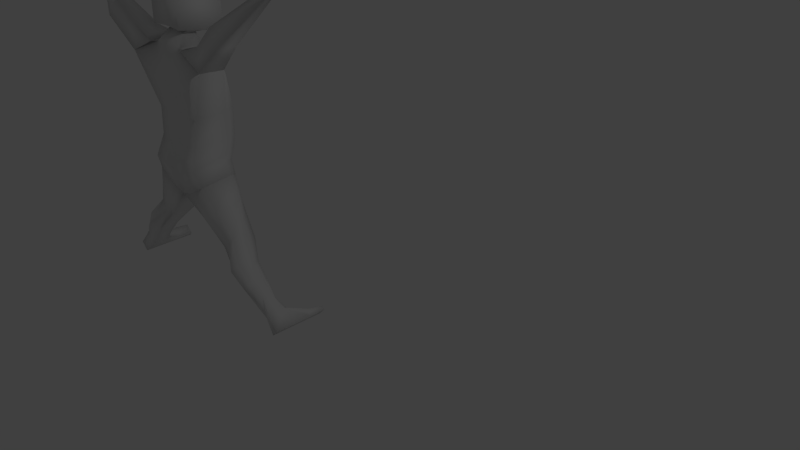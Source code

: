 # Source: pieces_of_a_russian.blend  (saved by Blender 2.76.0; exported with 4.5.12 LTS)
import bpy
from mathutils import Matrix  # noqa: F401  (used for matrix-valued properties, if any)

bpy.ops.wm.read_factory_settings(use_empty=True)
scene = bpy.context.scene
scene.name = 'Scene'

# ---- collections
col_collection_1 = bpy.data.collections.new('Collection 1'); scene.collection.children.link(col_collection_1)

# ---- materials (node trees are filled in below, after node groups)
mat_white = bpy.data.materials.new('white')
mat_white.alpha_threshold = 0.0
mat_white.use_transparent_shadow = False
mat_white.roughness = 0.5
mat_white.line_color = (0.0, 0.0, 0.0, 1.0)
mat_red = bpy.data.materials.new('red')
mat_red.alpha_threshold = 0.0
mat_red.use_transparent_shadow = False
mat_red.roughness = 0.5
mat_blue = bpy.data.materials.new('blue')
mat_blue.alpha_threshold = 0.0
mat_blue.use_transparent_shadow = False
mat_blue.roughness = 0.5

# ---- material node trees

# ---- world
world_world = bpy.data.worlds.new('World'); scene.world = world_world
world_world.color = (0.05088, 0.05088, 0.05088)
world_world.use_sun_shadow = False
world_world.sun_shadow_jitter_overblur = 0.0
world_world.cycles.sampling_method = 'MANUAL'
world_world.cycles.sample_map_resolution = 256

# ---- cameras
cam_camera = bpy.data.cameras.new('Camera')
cam_camera.clip_end = 100.0
cam_camera.lens = 35.0
cam_camera.sensor_width = 32.0
cam_camera.sensor_height = 18.0
cam_camera.ortho_scale = 7.314
cam_camera.dof.focus_distance = 0.0
cam_camera.dof.aperture_fstop = 128.0

# ---- lights
light_lamp = bpy.data.lights.new('Lamp', 'POINT')
light_lamp.transmission_factor = 0.0
light_lamp.cutoff_distance = 30.0
light_lamp.energy = 100.0
light_lamp.shadow_buffer_clip_start = 1.001
light_lamp.shadow_soft_size = 0.1
light_lamp.shadow_maximum_resolution = 0.006
light_lamp.use_absolute_resolution = True
light_lamp.cycles.use_multiple_importance_sampling = False

# ---- meshes
me_cube_007 = bpy.data.meshes.new('Cube.007')
me_cube_007.from_pydata([(-3.566, -0.1482, 2.295), (-3.566, -0.3614, 2.295), (-3.533, 0.003549, 2.292), (-3.533, -0.2574, 2.345), (-3.425, 0.2375, 2.273), (-3.425, -0.4914, 2.38), (-3.449, 0.2375, 2.863), (-3.449, -0.4914, 2.953), (-3.764, -0.1482, 2.314), (-3.764, -0.3614, 2.314), (-3.962, -0.1482, 2.295), (-3.962, -0.3614, 2.295), (-3.764, 0.003549, 2.305), (-3.764, -0.2574, 2.358), (-3.995, 0.003549, 2.292), (-3.995, -0.2574, 2.345), (-3.764, 0.2375, 2.298), (-3.764, -0.4914, 2.406), (-4.103, 0.2375, 2.273), (-4.103, -0.4914, 2.38), (-3.764, 0.2375, 2.957), (-3.764, -0.4914, 3.047), (-4.079, 0.2375, 2.863), (-4.079, -0.4914, 2.953)], [], [(0, 8, 12, 2), (2, 12, 16, 4), (1, 0, 2, 3), (9, 1, 3, 13), (17, 5, 7, 21), (3, 2, 4, 5), (13, 3, 5, 17), (6, 20, 21, 7), (4, 16, 20, 6), (5, 4, 6, 7), (10, 14, 12, 8), (14, 18, 16, 12), (11, 15, 14, 10), (9, 13, 15, 11), (17, 21, 23, 19), (15, 19, 18, 14), (13, 17, 19, 15), (22, 23, 21, 20), (18, 22, 20, 16), (19, 23, 22, 18), (8, 0, 1, 9), (8, 9, 11, 10)])
me_cube_007.polygons.foreach_set('use_smooth', [True] * 22)
me_cube_007.polygons.foreach_set('material_index', [1, 1, 1, 1, 1, 1, 1, 1, 1, 1, 1, 1, 1, 1, 1, 1, 1, 1, 1, 1, 1, 1])
me_cube_007.materials.append(mat_white)
me_cube_007.materials.append(mat_red)
me_cube_007.materials.append(mat_blue)
me_cube_007.use_remesh_preserve_volume = False
me_cube_007.use_remesh_preserve_attributes = False
me_cube_007.use_mirror_vertex_groups = False
me_cube_007.update()
me_cube_006 = bpy.data.meshes.new('Cube.006')
me_cube_006.from_pydata([(-4.359, -0.03618, 0.1552), (-4.357, -0.5566, 0.09341), (-3.764, 0.1964, -0.1678), (-3.764, -0.5574, -0.1678), (-4.112, 0.1766, 0.01306), (-3.998, -0.5616, -0.1073), (-4.553, -0.07378, -0.2057), (-4.544, -0.4896, -0.2771), (-4.134, 0.1112, -0.4894), (-4.134, -0.4773, -0.4894), (-4.295, 0.1481, -0.3927), (-4.28, -0.5127, -0.458), (-4.78, -0.1494, -0.6566), (-4.78, -0.4093, -0.6566), (-4.544, -0.03607, -0.8744), (-4.544, -0.4093, -0.8744), (-4.666, 0.07005, -0.8343), (-4.654, -0.4093, -0.7722), (-5.582, -0.1537, -1.612), (-5.582, -0.4103, -1.612), (-5.452, -0.04181, -1.743), (-5.449, -0.3611, -1.761), (-5.517, -0.04181, -1.678), (-5.517, -0.4103, -1.678), (-5.066, -0.2634, -0.9617), (-5.267, -0.2416, -1.2), (-5.465, -0.2123, -1.42), (-5.38, -0.1351, -1.513), (-5.204, -0.133, -1.274), (-4.962, -0.09647, -1.074), (-4.881, -0.4745, -1.22), (-5.089, -0.4395, -1.434), (-5.284, -0.389, -1.631), (-5.38, -0.452, -1.513), (-5.184, -0.5441, -1.29), (-4.96, -0.5918, -1.074), (-5.06, -0.507, -0.9551), (-5.24, -0.4494, -1.211), (-5.445, -0.3893, -1.425), (-4.851, -0.1572, -1.183), (-5.076, -0.151, -1.398), (-5.285, -0.1351, -1.608), (-5.79, -0.04181, -1.82), (-5.79, -0.4103, -1.82), (-5.66, -0.04181, -1.95), (-5.66, -0.4103, -1.95), (-5.725, -0.04181, -1.885), (-5.725, -0.4103, -1.885), (-5.745, 0.4744, -1.774), (-5.615, 0.4744, -1.905), (-5.68, 0.4744, -1.84), (-5.79, 0.4744, -1.82), (-5.66, 0.4744, -1.95), (-5.725, 0.4744, -1.885), (-5.79, 0.2163, -1.82), (-5.7, 0.2163, -1.729), (-5.634, 0.2163, -1.794), (-5.66, 0.2163, -1.95), (-5.725, 0.2163, -1.885), (-5.569, 0.2163, -1.86)], [], [(0, 6, 7, 1), (1, 7, 11, 5), (11, 17, 15, 9), (10, 16, 12, 6), (2, 8, 10, 4), (4, 10, 6, 0), (5, 11, 9, 3), (33, 23, 21, 32), (27, 22, 18, 26), (6, 12, 13, 7), (7, 13, 17, 11), (9, 15, 14, 8), (8, 14, 16, 10), (23, 47, 45, 21), (56, 50, 48, 55), (26, 18, 19, 38), (38, 19, 23, 33), (32, 21, 20, 41), (41, 20, 22, 27), (14, 39, 29, 16), (39, 40, 28, 29), (40, 41, 27, 28), (15, 30, 39, 14), (30, 31, 40, 39), (31, 32, 41, 40), (13, 36, 35, 17), (36, 37, 34, 35), (37, 38, 33, 34), (12, 24, 36, 13), (24, 25, 37, 36), (25, 26, 38, 37), (16, 29, 24, 12), (29, 28, 25, 24), (28, 27, 26, 25), (17, 35, 30, 15), (35, 34, 31, 30), (34, 33, 32, 31), (46, 44, 45, 47), (42, 46, 47, 43), (18, 42, 43, 19), (19, 43, 47, 23), (21, 45, 44, 20), (55, 48, 51, 54), (50, 53, 51, 48), (49, 52, 53, 50), (58, 53, 52, 57), (54, 51, 53, 58), (57, 52, 49, 59), (59, 49, 50, 56), (20, 59, 56, 22), (44, 57, 59, 20), (42, 54, 58, 46), (46, 58, 57, 44), (18, 55, 54, 42), (22, 56, 55, 18), (3, 9, 8, 2), (1, 5, 4, 0), (3, 2, 4, 5)])
me_cube_006.polygons.foreach_set('use_smooth', [True] * 58)
me_cube_006.polygons.foreach_set('material_index', [0, 0, 0, 0, 0, 0, 0, 0, 0, 0, 0, 0, 0, 0, 0, 0, 0, 0, 0, 0, 0, 0, 0, 0, 0, 0, 0, 0, 0, 0, 0, 0, 0, 0, 0, 0, 0, 0, 0, 0, 0, 0, 0, 0, 0, 0, 0, 0, 0, 0, 0, 0, 0, 0, 0, 0, 1, 1])
me_cube_006.materials.append(mat_white)
me_cube_006.materials.append(mat_red)
me_cube_006.materials.append(mat_blue)
me_cube_006.use_remesh_preserve_volume = False
me_cube_006.use_remesh_preserve_attributes = False
me_cube_006.use_mirror_vertex_groups = False
me_cube_006.update()
me_cube_004 = bpy.data.meshes.new('Cube.004')
me_cube_004.from_pydata([(-3.169, -0.03618, 0.1552), (-3.171, -0.5566, 0.09341), (-3.416, 0.1766, 0.01306), (-3.53, -0.5616, -0.1073), (-2.975, -0.07378, -0.2057), (-2.984, -0.4896, -0.2771), (-3.394, 0.1112, -0.4894), (-3.394, -0.4773, -0.4894), (-3.233, 0.1481, -0.3927), (-3.248, -0.5127, -0.458), (-2.748, -0.1494, -0.6566), (-2.748, -0.4093, -0.6566), (-2.984, -0.03607, -0.8744), (-2.984, -0.4093, -0.8744), (-2.862, 0.07006, -0.8343), (-2.874, -0.4093, -0.7722), (-1.945, -0.1537, -1.612), (-1.945, -0.4103, -1.612), (-2.075, -0.04181, -1.743), (-2.079, -0.3611, -1.761), (-2.01, -0.04181, -1.678), (-2.01, -0.4103, -1.678), (-2.462, -0.2634, -0.9617), (-2.261, -0.2416, -1.2), (-2.062, -0.2123, -1.42), (-2.148, -0.1351, -1.513), (-2.324, -0.133, -1.274), (-2.566, -0.09647, -1.074), (-2.647, -0.4745, -1.22), (-2.439, -0.4395, -1.434), (-2.244, -0.389, -1.631), (-2.148, -0.452, -1.513), (-2.344, -0.5441, -1.29), (-2.568, -0.5918, -1.074), (-2.468, -0.507, -0.9551), (-2.288, -0.4494, -1.211), (-2.083, -0.3893, -1.425), (-2.677, -0.1572, -1.183), (-2.452, -0.151, -1.398), (-2.242, -0.1351, -1.608), (-1.738, -0.04181, -1.82), (-1.738, -0.4103, -1.82), (-1.868, -0.04181, -1.95), (-1.868, -0.4103, -1.95), (-1.803, -0.04181, -1.885), (-1.803, -0.4103, -1.885), (-1.783, 0.4744, -1.774), (-1.913, 0.4744, -1.905), (-1.848, 0.4744, -1.84), (-1.738, 0.4744, -1.82), (-1.868, 0.4744, -1.95), (-1.803, 0.4744, -1.885), (-1.738, 0.2163, -1.82), (-1.828, 0.2163, -1.729), (-1.893, 0.2163, -1.794), (-1.868, 0.2163, -1.95), (-1.803, 0.2163, -1.885), (-1.958, 0.2163, -1.86), (-3.764, 0.1964, -0.1678), (-3.764, -0.5574, -0.1678)], [], [(0, 1, 5, 4), (1, 3, 9, 5), (9, 7, 13, 15), (8, 4, 10, 14), (58, 2, 8, 6), (2, 0, 4, 8), (3, 59, 7, 9), (31, 30, 19, 21), (25, 24, 16, 20), (4, 5, 11, 10), (5, 9, 15, 11), (7, 6, 12, 13), (6, 8, 14, 12), (21, 19, 43, 45), (54, 53, 46, 48), (24, 36, 17, 16), (36, 31, 21, 17), (30, 39, 18, 19), (39, 25, 20, 18), (12, 14, 27, 37), (37, 27, 26, 38), (38, 26, 25, 39), (13, 12, 37, 28), (28, 37, 38, 29), (29, 38, 39, 30), (11, 15, 33, 34), (34, 33, 32, 35), (35, 32, 31, 36), (10, 11, 34, 22), (22, 34, 35, 23), (23, 35, 36, 24), (14, 10, 22, 27), (27, 22, 23, 26), (26, 23, 24, 25), (15, 13, 28, 33), (33, 28, 29, 32), (32, 29, 30, 31), (44, 45, 43, 42), (40, 41, 45, 44), (16, 17, 41, 40), (17, 21, 45, 41), (19, 18, 42, 43), (53, 52, 49, 46), (48, 46, 49, 51), (47, 48, 51, 50), (56, 55, 50, 51), (52, 56, 51, 49), (55, 57, 47, 50), (57, 54, 48, 47), (18, 20, 54, 57), (42, 18, 57, 55), (40, 44, 56, 52), (44, 42, 55, 56), (16, 40, 52, 53), (20, 16, 53, 54), (59, 58, 6, 7), (58, 59, 3, 2), (1, 0, 2, 3)])
me_cube_004.polygons.foreach_set('use_smooth', [True] * 58)
me_cube_004.polygons.foreach_set('material_index', [0, 0, 0, 0, 0, 0, 0, 0, 0, 0, 0, 0, 0, 0, 0, 0, 0, 0, 0, 0, 0, 0, 0, 0, 0, 0, 0, 0, 0, 0, 0, 0, 0, 0, 0, 0, 0, 0, 0, 0, 0, 0, 0, 0, 0, 0, 0, 0, 0, 0, 0, 0, 0, 0, 0, 0, 1, 1])
me_cube_004.materials.append(mat_white)
me_cube_004.materials.append(mat_red)
me_cube_004.materials.append(mat_blue)
me_cube_004.use_remesh_preserve_volume = False
me_cube_004.use_remesh_preserve_attributes = False
me_cube_004.use_mirror_vertex_groups = False
me_cube_004.update()
me_cube_003 = bpy.data.meshes.new('Cube.003')
me_cube_003.from_pydata([(-3.362, -0.07859, 2.117), (-3.362, -0.5428, 2.117), (-2.897, -0.154, 1.864), (-3.182, -0.1202, 2.179), (-3.197, -0.5428, 2.179), (-2.944, -0.1658, 2.231), (-2.925, -0.5211, 2.261), (-2.297, -0.2938, 2.337), (-2.297, -0.6196, 2.337), (-2.455, -0.2938, 2.561), (-2.475, -0.5683, 2.61), (-1.538, -0.1641, 3.088), (-1.538, -0.2683, 3.088), (-1.603, -0.1641, 3.181), (-1.603, -0.2683, 3.181), (-2.865, -0.5745, 1.896), (-1.335, -0.1074, 3.155), (-1.335, -0.325, 3.155), (-1.472, -0.1074, 3.349), (-1.472, -0.325, 3.349), (-1.15, -0.1074, 3.286), (-1.15, -0.325, 3.286), (-1.287, -0.1074, 3.48), (-1.287, -0.325, 3.48)], [], [(0, 1, 4, 3), (5, 3, 4, 6), (2, 0, 3, 5), (2, 5, 9, 7), (10, 8, 12, 14), (5, 6, 10, 9), (14, 12, 17, 19), (9, 10, 14, 13), (7, 9, 13, 11), (8, 7, 11, 12), (19, 17, 21, 23), (13, 14, 19, 18), (11, 13, 18, 16), (12, 11, 16, 17), (21, 20, 22, 23), (18, 19, 23, 22), (16, 18, 22, 20), (17, 16, 20, 21), (1, 15, 6, 4), (6, 15, 8, 10), (15, 2, 7, 8), (0, 2, 15, 1)])
me_cube_003.polygons.foreach_set('use_smooth', [True] * 22)
me_cube_003.polygons.foreach_set('material_index', [2, 2, 2, 2, 2, 2, 2, 2, 2, 2, 2, 2, 2, 2, 2, 2, 2, 2, 2, 2, 2, 1])
me_cube_003.materials.append(mat_white)
me_cube_003.materials.append(mat_red)
me_cube_003.materials.append(mat_blue)
me_cube_003.use_remesh_preserve_volume = False
me_cube_003.use_remesh_preserve_attributes = False
me_cube_003.use_mirror_vertex_groups = False
me_cube_003.update()
me_cube_002 = bpy.data.meshes.new('Cube.002')
me_cube_002.from_pydata([(-4.166, -0.07859, 2.117), (-4.166, -0.5428, 2.117), (-4.631, -0.154, 1.864), (-4.346, -0.1202, 2.179), (-4.331, -0.5428, 2.179), (-4.583, -0.1658, 2.231), (-4.603, -0.5211, 2.261), (-5.231, -0.2938, 2.337), (-5.231, -0.6196, 2.337), (-5.073, -0.2938, 2.561), (-5.052, -0.5683, 2.61), (-5.99, -0.1641, 3.088), (-5.99, -0.2683, 3.088), (-5.924, -0.1641, 3.181), (-5.924, -0.2683, 3.181), (-4.663, -0.5745, 1.896), (-6.193, -0.1074, 3.155), (-6.193, -0.325, 3.155), (-6.056, -0.1074, 3.349), (-6.056, -0.325, 3.349), (-6.378, -0.1074, 3.286), (-6.378, -0.325, 3.286), (-6.241, -0.1074, 3.48), (-6.241, -0.325, 3.48)], [], [(0, 3, 4, 1), (5, 6, 4, 3), (2, 5, 3, 0), (2, 7, 9, 5), (10, 14, 12, 8), (5, 9, 10, 6), (14, 19, 17, 12), (9, 13, 14, 10), (7, 11, 13, 9), (8, 12, 11, 7), (19, 23, 21, 17), (13, 18, 19, 14), (11, 16, 18, 13), (12, 17, 16, 11), (21, 23, 22, 20), (18, 22, 23, 19), (16, 20, 22, 18), (17, 21, 20, 16), (1, 4, 6, 15), (6, 10, 8, 15), (15, 8, 7, 2), (0, 1, 15, 2)])
me_cube_002.polygons.foreach_set('use_smooth', [True] * 22)
me_cube_002.polygons.foreach_set('material_index', [2, 2, 2, 2, 2, 2, 2, 2, 2, 2, 2, 2, 2, 2, 2, 2, 2, 2, 2, 2, 2, 1])
me_cube_002.materials.append(mat_white)
me_cube_002.materials.append(mat_red)
me_cube_002.materials.append(mat_blue)
me_cube_002.use_remesh_preserve_volume = False
me_cube_002.use_remesh_preserve_attributes = False
me_cube_002.use_mirror_vertex_groups = False
me_cube_002.update()
me_cube = bpy.data.meshes.new('Cube')
me_cube.from_pydata([(-3.28, 0.05468, 1.096), (-3.28, -0.4813, 1.096), (-3.362, -0.07859, 2.117), (-3.362, -0.5428, 2.117), (-3.253, -0.06605, 0.336), (-3.253, -0.6444, 0.336), (-3.169, -0.03618, 0.1552), (-3.171, -0.5566, 0.09341), (-3.473, 0.2885, 1.096), (-3.473, -0.4813, 1.096), (-3.488, -0.07859, 2.096), (-3.47, -0.4864, 2.133), (-3.499, 0.1862, 0.2643), (-3.416, 0.1766, 0.01306), (-3.53, -0.5616, -0.1073), (-2.897, -0.154, 1.864), (-3.463, 0.2164, 1.596), (-3.566, -0.1482, 2.295), (-3.566, -0.3614, 2.295), (-3.301, -0.5157, 0.6703), (-3.301, 0.05492, 0.6635), (-3.522, -0.5157, 0.6559), (-3.522, 0.3038, 0.6462), (-2.865, -0.5745, 1.896), (-3.463, -0.5745, 1.596), (-3.289, 0.00652, 0.4731), (-3.525, -0.5956, 0.4541), (-3.525, 0.2692, 0.4298), (-3.289, -0.5956, 0.49), (-3.499, -0.6444, 0.2643), (-4.248, 0.05468, 1.096), (-4.248, -0.4813, 1.096), (-4.166, -0.07859, 2.117), (-4.166, -0.5428, 2.117), (-4.275, -0.06605, 0.336), (-4.275, -0.6444, 0.336), (-4.359, -0.03618, 0.1552), (-4.357, -0.5566, 0.09341), (-3.764, 0.2885, 1.096), (-3.764, -0.5005, 1.096), (-3.764, -0.07859, 2.123), (-3.764, -0.5428, 2.123), (-3.764, 0.1862, 0.09516), (-3.764, -0.5744, 0.09516), (-3.764, 0.1964, -0.1678), (-3.764, -0.5574, -0.1678), (-4.055, 0.2885, 1.096), (-4.055, -0.4813, 1.096), (-4.04, -0.07859, 2.096), (-4.058, -0.4864, 2.133), (-4.028, 0.1862, 0.2643), (-4.112, 0.1766, 0.01306), (-3.998, -0.5616, -0.1073), (-4.631, -0.154, 1.864), (-3.764, 0.2164, 1.609), (-3.764, -0.5937, 1.609), (-4.064, 0.2164, 1.596), (-3.764, -0.1482, 2.314), (-3.764, -0.3614, 2.314), (-3.962, -0.1482, 2.295), (-3.962, -0.3614, 2.295), (-4.227, -0.5157, 0.6703), (-4.227, 0.05492, 0.6635), (-3.764, 0.3038, 0.6122), (-3.764, -0.5157, 0.6219), (-4.006, -0.5157, 0.6559), (-4.006, 0.3038, 0.6462), (-4.663, -0.5745, 1.896), (-4.064, -0.5745, 1.596), (-4.238, 0.00652, 0.4731), (-3.764, 0.2692, 0.3453), (-3.764, -0.5956, 0.3696), (-4.003, -0.5956, 0.4541), (-4.003, 0.2692, 0.4298), (-4.238, -0.5956, 0.49), (-4.028, -0.6444, 0.2643)], [], [(27, 25, 4, 12), (25, 28, 5, 4), (4, 5, 7, 6), (12, 4, 6, 13), (16, 8, 38, 54), (10, 40, 57, 17), (2, 10, 11, 3), (15, 0, 8, 16), (42, 12, 13, 44), (70, 27, 12, 42), (2, 15, 16, 10), (10, 16, 54, 40), (11, 10, 17, 18), (41, 11, 18, 58), (38, 8, 22, 63), (1, 9, 21, 19), (9, 39, 64, 21), (0, 1, 19, 20), (8, 0, 20, 22), (63, 22, 27, 70), (19, 21, 26, 28), (21, 64, 71, 26), (20, 19, 28, 25), (22, 20, 25, 27), (26, 71, 43, 29), (29, 43, 45, 14), (24, 11, 41, 55), (23, 3, 11, 24), (5, 29, 14, 7), (28, 26, 29, 5), (1, 23, 24, 9), (9, 24, 55, 39), (0, 15, 23, 1), (73, 50, 34, 69), (69, 34, 35, 74), (34, 36, 37, 35), (50, 51, 36, 34), (56, 54, 38, 46), (48, 59, 57, 40), (32, 33, 49, 48), (53, 56, 46, 30), (42, 44, 51, 50), (70, 42, 50, 73), (32, 48, 56, 53), (48, 40, 54, 56), (49, 60, 59, 48), (41, 58, 60, 49), (38, 63, 66, 46), (31, 61, 65, 47), (47, 65, 64, 39), (30, 62, 61, 31), (46, 66, 62, 30), (63, 70, 73, 66), (61, 74, 72, 65), (65, 72, 71, 64), (62, 69, 74, 61), (66, 73, 69, 62), (72, 75, 43, 71), (75, 52, 45, 43), (68, 55, 41, 49), (67, 68, 49, 33), (35, 37, 52, 75), (74, 35, 75, 72), (31, 47, 68, 67), (47, 39, 55, 68), (30, 31, 67, 53), (32, 53, 67, 33), (2, 3, 23, 15), (7, 14, 13, 6), (44, 13, 14, 45), (37, 36, 51, 52), (45, 52, 51, 44), (57, 58, 18, 17), (57, 59, 60, 58)])
me_cube.polygons.foreach_set('use_smooth', [True] * 74)
me_cube.polygons.foreach_set('material_index', [0, 0, 0, 0, 2, 1, 2, 2, 0, 0, 2, 2, 1, 1, 2, 2, 2, 2, 2, 0, 0, 0, 0, 0, 0, 0, 2, 2, 0, 0, 2, 2, 2, 0, 0, 0, 0, 2, 1, 2, 2, 0, 0, 2, 2, 1, 1, 2, 2, 2, 2, 2, 0, 0, 0, 0, 0, 0, 0, 2, 2, 0, 0, 2, 2, 2, 1, 1, 1, 1, 0, 0, 1, 1])
me_cube.materials.append(mat_white)
me_cube.materials.append(mat_red)
me_cube.materials.append(mat_blue)
me_cube.use_remesh_preserve_volume = False
me_cube.use_remesh_preserve_attributes = False
me_cube.use_mirror_vertex_groups = False
me_cube.update()

# ---- objects
ob_cube_006 = bpy.data.objects.new('Cube.006', me_cube_007)
ob_cube_005 = bpy.data.objects.new('Cube.005', me_cube_006)
ob_cube_004 = bpy.data.objects.new('Cube.004', me_cube_004)
ob_cube_003 = bpy.data.objects.new('Cube.003', me_cube_003)
ob_cube_002 = bpy.data.objects.new('Cube.002', me_cube_002)
ob_cube = bpy.data.objects.new('Cube', me_cube)
ob_lamp = bpy.data.objects.new('Lamp', light_lamp)
ob_camera = bpy.data.objects.new('Camera', cam_camera)

# ---- transforms, parenting, visibility, modifiers, constraints
ob_cube_006.location = (0.0, 0.0, 0.0)
ob_cube_006.lock_rotations_4d = False
ob_cube_006.empty_display_type = 'ARROWS'
ob_cube_006.lineart.crease_threshold = 0.0
ob_cube_005.location = (0.0, 0.0, 0.0)
ob_cube_005.lock_rotations_4d = False
ob_cube_005.empty_display_type = 'ARROWS'
ob_cube_005.lineart.crease_threshold = 0.0
ob_cube_004.location = (0.0, 0.0, 0.0)
ob_cube_004.lock_rotations_4d = False
ob_cube_004.empty_display_type = 'ARROWS'
ob_cube_004.lineart.crease_threshold = 0.0
ob_cube_003.location = (0.0, 0.0, 0.0)
ob_cube_003.lock_rotations_4d = False
ob_cube_003.empty_display_type = 'ARROWS'
ob_cube_003.lineart.crease_threshold = 0.0
ob_cube_002.location = (0.0, 0.0, 0.0)
ob_cube_002.lock_rotations_4d = False
ob_cube_002.empty_display_type = 'ARROWS'
ob_cube_002.lineart.crease_threshold = 0.0
ob_cube.location = (0.0, 0.0, 0.0)
ob_cube.lock_rotations_4d = False
ob_cube.empty_display_type = 'ARROWS'
ob_cube.lineart.crease_threshold = 0.0
ob_lamp.location = (4.076, 1.005, 5.904)
ob_lamp.rotation_euler = (0.6503, 0.05522, 1.866)
ob_lamp.lock_rotations_4d = False
ob_lamp.empty_display_type = 'ARROWS'
ob_lamp.color = (0.0, 0.0, 0.0, 0.0)
ob_lamp.lineart.crease_threshold = 0.0
ob_camera.location = (7.481, -6.508, 5.344)
ob_camera.rotation_euler = (1.109, 0.01082, 0.8149)
ob_camera.lock_rotations_4d = False
ob_camera.empty_display_type = 'ARROWS'
ob_camera.color = (0.0, 0.0, 0.0, 0.0)
ob_camera.display_type = 'WIRE'
ob_camera.lineart.crease_threshold = 0.0

# ---- collection membership
col_collection_1.objects.link(ob_cube_006)
col_collection_1.objects.link(ob_cube_005)
col_collection_1.objects.link(ob_cube_004)
col_collection_1.objects.link(ob_cube_003)
col_collection_1.objects.link(ob_cube_002)
col_collection_1.objects.link(ob_cube)
col_collection_1.objects.link(ob_lamp)
col_collection_1.objects.link(ob_camera)

# ---- scene / render settings (as saved in the file)
scene.camera = ob_camera
scene.frame_start = 1; scene.frame_end = 250; scene.frame_set(1)
scene.render.engine = 'BLENDER_EEVEE_NEXT'
scene.render.resolution_percentage = 50
scene.render.dither_intensity = 0.0
scene.cycles.use_denoising = False
scene.cycles.samples = 10
scene.cycles.sampling_pattern = 'TABULATED_SOBOL'
scene.cycles.light_sampling_threshold = 0.0
scene.cycles.use_adaptive_sampling = False
scene.cycles.use_light_tree = False
scene.cycles.blur_glossy = 0.0
scene.cycles.pixel_filter_type = 'GAUSSIAN'
scene.cycles.sample_clamp_indirect = 0.0
scene.view_settings.view_transform = 'Standard'
bpy.context.view_layer.update()
